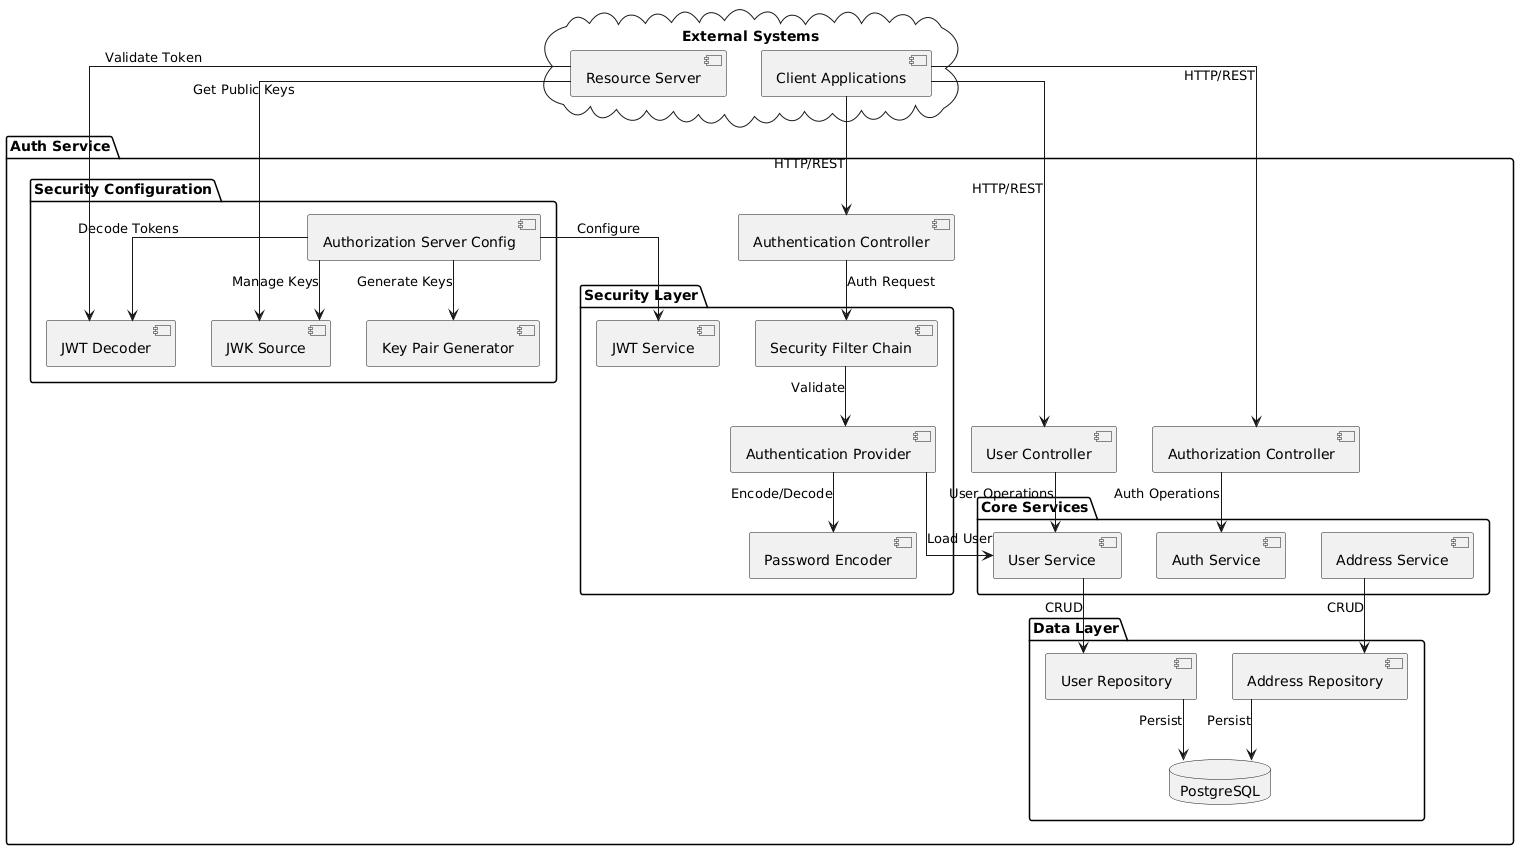

The diagram above was rendered by PlantUML. Its source (embedded in the PNG):
@startuml
skinparam componentStyle uml2
skinparam linetype ortho

package "Auth Service" {
    [Authentication Controller] as AC
    [Authorization Controller] as AZC
    [User Controller] as UC
    
    package "Security Layer" {
        [Security Filter Chain] as SFC
        [JWT Service] as JWT
        [Authentication Provider] as AP
        [Password Encoder] as PE
    }
    
    package "Core Services" {
        [User Service] as US
        [Auth Service] as AS
        [Address Service] as ADS
    }
    
    package "Security Configuration" {
        [Authorization Server Config] as ASC
        [JWT Decoder] as JD
        [Key Pair Generator] as KPG
        [JWK Source] as JWKS
    }
    
    package "Data Layer" {
        [User Repository] as UR
        [Address Repository] as AR
        database "PostgreSQL" as DB
    }
}

cloud "External Systems" {
    [Resource Server] as RS
    [Client Applications] as CA
}

' Flow connections
CA --> AC : HTTP/REST
CA --> UC : HTTP/REST
CA --> AZC : HTTP/REST

AC --> SFC : Auth Request
SFC --> AP : Validate
AP --> PE : Encode/Decode
AP --> US : Load User

UC --> US : User Operations
AZC --> AS : Auth Operations

US --> UR : CRUD
ADS --> AR : CRUD
UR --> DB : Persist
AR --> DB : Persist

ASC --> JWT : Configure
ASC --> KPG : Generate Keys
ASC --> JWKS : Manage Keys
ASC --> JD : Decode Tokens

RS --> JD : Validate Token
RS --> JWKS : Get Public Keys
@enduml